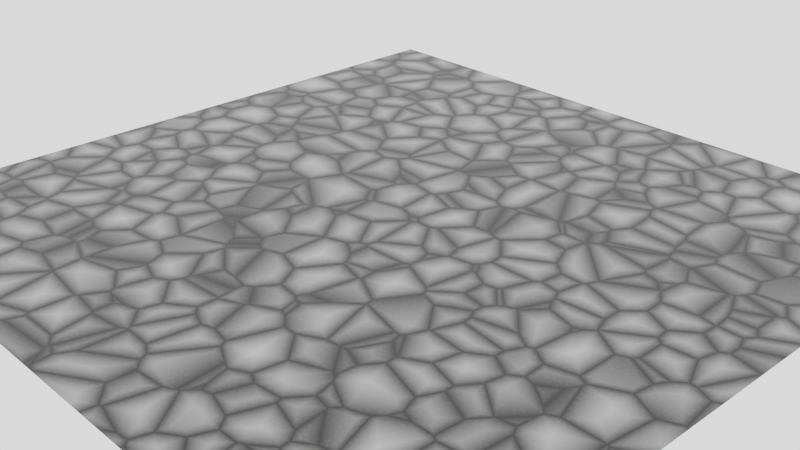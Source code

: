 # Source: crack_tex.blend  (saved by Blender 4.2.66; exported with 4.5.12 LTS)
import bpy
from mathutils import Matrix  # noqa: F401  (used for matrix-valued properties, if any)

bpy.ops.wm.read_factory_settings(use_empty=True)
scene = bpy.context.scene
scene.name = 'Scene'

# ---- collections
col_collection = bpy.data.collections.new('Collection'); scene.collection.children.link(col_collection)

# ---- images (referenced by path relative to the original .blend; pixels are not part of the script)
import os
ASSET_DIR = os.environ.get("B2B_ASSET_DIR", "")  # directory of the original .blend (textures are referenced by path, not embedded)
HERE = os.path.dirname(os.path.abspath(__file__))  # packed textures are extracted next to this script under _unpacked/

def load_image(name, relpath, width, height, colorspace="sRGB"):
    """Load a texture the original file referenced (path relative to the .blend, or extracted next to this script)."""
    p = next((c for c in (os.path.join(HERE, relpath), os.path.join(ASSET_DIR, relpath)) if relpath and os.path.exists(c)), "")
    if p:
        img = bpy.data.images.load(p, check_existing=True)
        img.name = name
    else:  # same state as the original file: an image datablock whose file is absent (Cycles renders it pink)
        img = bpy.data.images.new(name, width, height)
        img.source = "FILE"
        img.filepath = "//" + (relpath or name)
    img.colorspace_settings.name = colorspace
    return img
img_untitled = load_image('Untitled', 'crack_tex_2.png', 1024, 1024, 'sRGB')

# ---- materials (node trees are filled in below, after node groups)
mat_material = bpy.data.materials.new('Material')
mat_material.alpha_threshold = 0.0
mat_material.use_transparent_shadow = False
mat_material.roughness = 0.5
mat_material.line_color = (0.0, 0.0, 0.0, 1.0)

# ---- material node trees
mat_material.use_nodes = True; mat_material.node_tree.nodes.clear()
_N = mat_material.node_tree.nodes; _L = mat_material.node_tree.links
n0 = _N.new('ShaderNodeOutputMaterial'); n0.name = 'Material Output'; n0.location = (300, 300)
n1 = _N.new('ShaderNodeBsdfPrincipled'); n1.name = 'Principled BSDF'; n1.location = (10, 300)
n1.inputs[3].default_value = 1.45
n2 = _N.new('ShaderNodeTexVoronoi'); n2.name = 'Voronoi Texture'; n2.location = (-460, 363)
n2.feature = 'DISTANCE_TO_EDGE'
n2.inputs[2].default_value = 17.9
n2.inputs[3].default_value = 0.5
n2.inputs[4].default_value = 0.5333
n2.inputs[5].default_value = 8.0
n3 = _N.new('ShaderNodeTexImage'); n3.name = 'Image Texture'; n3.location = (-280, 200)
n3.image = img_untitled
_L.new(n1.outputs[0], n0.inputs[0])
_L.new(n2.outputs[0], n1.inputs[0])
n0.is_active_output = True

# ---- world
world_world = bpy.data.worlds.new('World'); scene.world = world_world
world_world.use_nodes = True; world_world.node_tree.nodes.clear()
_N = world_world.node_tree.nodes; _L = world_world.node_tree.links
n0 = _N.new('ShaderNodeOutputWorld'); n0.name = 'World Output'; n0.location = (300, 300)
n1 = _N.new('ShaderNodeBackground'); n1.name = 'Background'; n1.location = (10, 300)
n1.inputs[0].default_value = (1.0, 1.0, 1.0, 1.0)
n1.inputs[1].default_value = 2.0
_L.new(n1.outputs[0], n0.inputs[0])
n0.is_active_output = True
world_world.color = (0.05088, 0.05088, 0.05088)
world_world.sun_shadow_jitter_overblur = 0.0

# ---- cameras
cam_camera = bpy.data.cameras.new('Camera')
cam_camera.clip_end = 100.0
cam_camera.ortho_scale = 7.314

# ---- meshes
me_cube = bpy.data.meshes.new('Cube')
me_cube.from_pydata([(4.0, 4.0, 0.0), (-4.0, 4.0, 0.0), (4.0, -4.0, 0.0), (-4.0, -4.0, 0.0)], [], [(3, 2, 0, 1)])
_uv = me_cube.uv_layers.new(name='UVMap')
_uv.uv.foreach_set('vector', [0.0, 0.0, 1.0, 0.0, 1.0, 1.0, 0.0, 1.0])
me_cube.materials.append(mat_material)
me_cube.use_mirror_vertex_groups = False
me_cube.update()

# ---- objects
ob_cube = bpy.data.objects.new('Cube', me_cube)
ob_camera = bpy.data.objects.new('Camera', cam_camera)

# ---- transforms, parenting, visibility, modifiers, constraints
ob_cube.location = (0.0, 0.0, 0.0)
ob_cube.lock_rotations_4d = False
ob_cube.empty_display_type = 'ARROWS'
ob_cube.lineart.crease_threshold = 0.0
ob_camera.location = (7.359, -6.926, 4.958)
ob_camera.rotation_euler = (1.109, 0.0, 0.8149)
ob_camera.lock_rotations_4d = False
ob_camera.empty_display_type = 'ARROWS'
ob_camera.color = (0.0, 0.0, 0.0, 0.0)
ob_camera.display_type = 'WIRE'
ob_camera.lineart.crease_threshold = 0.0

# ---- collection membership
col_collection.objects.link(ob_cube)
col_collection.objects.link(ob_camera)

# ---- scene / render settings (as saved in the file)
scene.camera = ob_camera
scene.frame_start = 1; scene.frame_end = 250; scene.frame_set(1)
scene.render.engine = 'CYCLES'
scene.cycles.bake_type = 'DIFFUSE'
bpy.context.view_layer.update()
